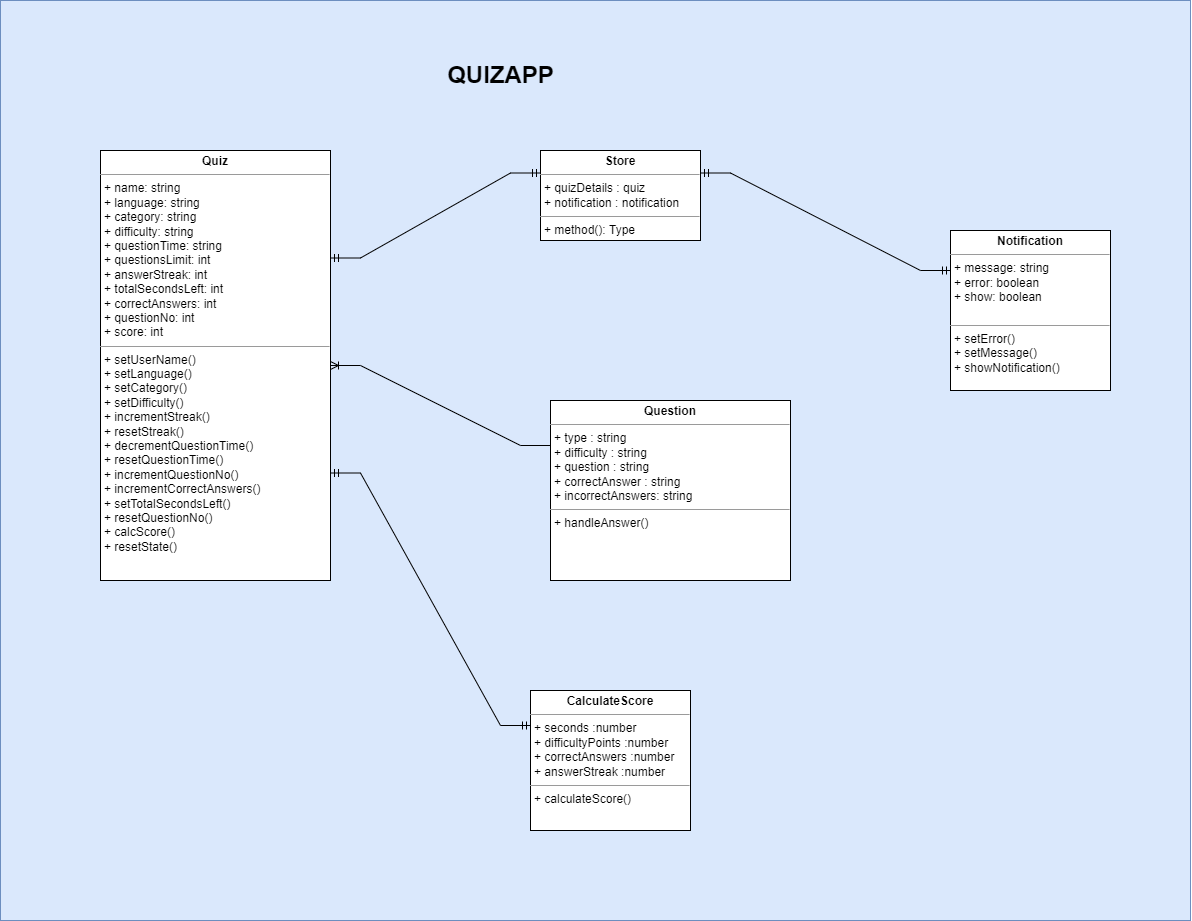

The diagram above was exported from draw.io. Its source (the exported page's mxGraphModel, read from the mxfile embedded in the PNG):
<mxGraphModel dx="2421" dy="2731" grid="1" gridSize="10" guides="1" tooltips="1" connect="1" arrows="1" fold="1" page="1" pageScale="1" pageWidth="1200" pageHeight="1920" math="0" shadow="0">
  <root>
    <mxCell id="0" />
    <mxCell id="1" parent="0" />
    <mxCell id="NBdEKu815DNkguXjuNJG-14" value="" style="rounded=0;whiteSpace=wrap;html=1;fontSize=24;fillColor=#dae8fc;strokeColor=#6c8ebf;" vertex="1" parent="1">
      <mxGeometry x="-160" y="-130" width="1190" height="920" as="geometry" />
    </mxCell>
    <mxCell id="NBdEKu815DNkguXjuNJG-1" value="&lt;p style=&quot;margin: 0px ; margin-top: 4px ; text-align: center&quot;&gt;&lt;b&gt;Store&lt;/b&gt;&lt;/p&gt;&lt;hr size=&quot;1&quot;&gt;&lt;p style=&quot;margin: 0px ; margin-left: 4px&quot;&gt;+ quizDetails : quiz&lt;/p&gt;&lt;p style=&quot;margin: 0px ; margin-left: 4px&quot;&gt;+ notification : notification&lt;/p&gt;&lt;hr size=&quot;1&quot;&gt;&lt;p style=&quot;margin: 0px ; margin-left: 4px&quot;&gt;+ method(): Type&lt;/p&gt;" style="verticalAlign=top;align=left;overflow=fill;fontSize=12;fontFamily=Helvetica;html=1;" vertex="1" parent="1">
      <mxGeometry x="380" y="20" width="160" height="90" as="geometry" />
    </mxCell>
    <mxCell id="NBdEKu815DNkguXjuNJG-3" value="&lt;p style=&quot;margin: 0px ; margin-top: 4px ; text-align: center&quot;&gt;&lt;b&gt;Question&lt;/b&gt;&lt;/p&gt;&lt;hr size=&quot;1&quot;&gt;&lt;p style=&quot;margin: 0px ; margin-left: 4px&quot;&gt;+ type : string&lt;/p&gt;&lt;p style=&quot;margin: 0px ; margin-left: 4px&quot;&gt;+ difficulty : string&lt;/p&gt;&lt;p style=&quot;margin: 0px ; margin-left: 4px&quot;&gt;+ question : string&lt;/p&gt;&lt;p style=&quot;margin: 0px ; margin-left: 4px&quot;&gt;+ correctAnswer : string&lt;/p&gt;&lt;p style=&quot;margin: 0px ; margin-left: 4px&quot;&gt;+ incorrectAnswers: string&lt;/p&gt;&lt;hr size=&quot;1&quot;&gt;&lt;p style=&quot;margin: 0px ; margin-left: 4px&quot;&gt;+ handleAnswer()&lt;/p&gt;" style="verticalAlign=top;align=left;overflow=fill;fontSize=12;fontFamily=Helvetica;html=1;" vertex="1" parent="1">
      <mxGeometry x="390" y="270" width="240" height="180" as="geometry" />
    </mxCell>
    <mxCell id="NBdEKu815DNkguXjuNJG-4" value="&lt;p style=&quot;margin: 0px ; margin-top: 4px ; text-align: center&quot;&gt;&lt;b&gt;Notification&lt;/b&gt;&lt;/p&gt;&lt;hr size=&quot;1&quot;&gt;&lt;p style=&quot;margin: 0px ; margin-left: 4px&quot;&gt;+&amp;nbsp;&lt;span&gt;message: string&lt;/span&gt;&lt;/p&gt;&lt;p style=&quot;margin: 0px ; margin-left: 4px&quot;&gt;+ error: boolean&lt;/p&gt;&lt;p style=&quot;margin: 0px ; margin-left: 4px&quot;&gt;+ show: boolean&lt;/p&gt;&lt;div&gt;&lt;br&gt;&lt;/div&gt;&lt;hr size=&quot;1&quot;&gt;&lt;p style=&quot;margin: 0px ; margin-left: 4px&quot;&gt;+&amp;nbsp;&lt;span&gt;setError()&lt;/span&gt;&lt;/p&gt;&lt;p style=&quot;margin: 0px ; margin-left: 4px&quot;&gt;+ setMessage()&lt;/p&gt;&lt;p style=&quot;margin: 0px ; margin-left: 4px&quot;&gt;+ showNotification()&lt;/p&gt;" style="verticalAlign=top;align=left;overflow=fill;fontSize=12;fontFamily=Helvetica;html=1;" vertex="1" parent="1">
      <mxGeometry x="790" y="100" width="160" height="160" as="geometry" />
    </mxCell>
    <mxCell id="NBdEKu815DNkguXjuNJG-5" value="&lt;p style=&quot;margin: 0px ; margin-top: 4px ; text-align: center&quot;&gt;&lt;b&gt;Quiz&lt;/b&gt;&lt;/p&gt;&lt;hr size=&quot;1&quot;&gt;&lt;p style=&quot;margin: 0px ; margin-left: 4px&quot;&gt;+ name: string&lt;/p&gt;&lt;p style=&quot;margin: 0px ; margin-left: 4px&quot;&gt;+ language: string&lt;/p&gt;&lt;p style=&quot;margin: 0px ; margin-left: 4px&quot;&gt;+ category: string&lt;/p&gt;&lt;p style=&quot;margin: 0px ; margin-left: 4px&quot;&gt;+ difficulty: string&lt;/p&gt;&lt;p style=&quot;margin: 0px ; margin-left: 4px&quot;&gt;+ questionTime: string&lt;/p&gt;&lt;p style=&quot;margin: 0px ; margin-left: 4px&quot;&gt;+ questionsLimit: int&lt;/p&gt;&lt;p style=&quot;margin: 0px ; margin-left: 4px&quot;&gt;+ answerStreak: int&lt;/p&gt;&lt;p style=&quot;margin: 0px ; margin-left: 4px&quot;&gt;+ totalSecondsLeft: int&lt;/p&gt;&lt;p style=&quot;margin: 0px ; margin-left: 4px&quot;&gt;+ correctAnswers: int&lt;/p&gt;&lt;p style=&quot;margin: 0px ; margin-left: 4px&quot;&gt;+ questionNo: int&lt;/p&gt;&lt;p style=&quot;margin: 0px ; margin-left: 4px&quot;&gt;+ score: int&lt;/p&gt;&lt;hr size=&quot;1&quot;&gt;&lt;p style=&quot;margin: 0px ; margin-left: 4px&quot;&gt;+ setUserName()&lt;/p&gt;&lt;p style=&quot;margin: 0px ; margin-left: 4px&quot;&gt;+ setLanguage()&lt;/p&gt;&lt;p style=&quot;margin: 0px ; margin-left: 4px&quot;&gt;+ setCategory()&lt;/p&gt;&lt;p style=&quot;margin: 0px ; margin-left: 4px&quot;&gt;+ setDifficulty()&lt;/p&gt;&lt;p style=&quot;margin: 0px ; margin-left: 4px&quot;&gt;+ incrementStreak()&lt;/p&gt;&lt;p style=&quot;margin: 0px ; margin-left: 4px&quot;&gt;+ resetStreak()&lt;/p&gt;&lt;p style=&quot;margin: 0px ; margin-left: 4px&quot;&gt;+ decrementQuestionTime()&lt;/p&gt;&lt;p style=&quot;margin: 0px ; margin-left: 4px&quot;&gt;+ resetQuestionTime()&lt;/p&gt;&lt;p style=&quot;margin: 0px ; margin-left: 4px&quot;&gt;+ incrementQuestionNo()&lt;/p&gt;&lt;p style=&quot;margin: 0px ; margin-left: 4px&quot;&gt;+ incrementCorrectAnswers()&amp;nbsp;&lt;/p&gt;&lt;p style=&quot;margin: 0px ; margin-left: 4px&quot;&gt;+ setTotalSecondsLeft()&amp;nbsp;&lt;/p&gt;&lt;p style=&quot;margin: 0px ; margin-left: 4px&quot;&gt;+ resetQuestionNo()&amp;nbsp;&lt;/p&gt;&lt;p style=&quot;margin: 0px ; margin-left: 4px&quot;&gt;+ calcScore()&amp;nbsp;&lt;/p&gt;&lt;p style=&quot;margin: 0px ; margin-left: 4px&quot;&gt;+ resetState()&lt;/p&gt;" style="verticalAlign=top;align=left;overflow=fill;fontSize=12;fontFamily=Helvetica;html=1;" vertex="1" parent="1">
      <mxGeometry x="-60" y="20" width="230" height="430" as="geometry" />
    </mxCell>
    <mxCell id="NBdEKu815DNkguXjuNJG-7" value="&lt;p style=&quot;margin: 0px ; margin-top: 4px ; text-align: center&quot;&gt;&lt;b&gt;CalculateScore&lt;/b&gt;&lt;br&gt;&lt;/p&gt;&lt;hr size=&quot;1&quot;&gt;&lt;p style=&quot;margin: 0px ; margin-left: 4px&quot;&gt;+&amp;nbsp;&lt;span&gt;seconds :number&lt;/span&gt;&lt;/p&gt;&lt;p style=&quot;margin: 0px ; margin-left: 4px&quot;&gt;+ difficultyPoints :number&lt;/p&gt;&lt;p style=&quot;margin: 0px ; margin-left: 4px&quot;&gt;+ correctAnswers :number&lt;/p&gt;&lt;p style=&quot;margin: 0px ; margin-left: 4px&quot;&gt;+ answerStreak :number&lt;/p&gt;&lt;hr size=&quot;1&quot;&gt;&lt;p style=&quot;margin: 0px ; margin-left: 4px&quot;&gt;+&amp;nbsp;calculateScore()&lt;/p&gt;" style="verticalAlign=top;align=left;overflow=fill;fontSize=12;fontFamily=Helvetica;html=1;" vertex="1" parent="1">
      <mxGeometry x="370" y="560" width="160" height="140" as="geometry" />
    </mxCell>
    <mxCell id="NBdEKu815DNkguXjuNJG-8" value="" style="edgeStyle=entityRelationEdgeStyle;fontSize=12;html=1;endArrow=ERmandOne;startArrow=ERmandOne;rounded=0;exitX=1;exitY=0.25;exitDx=0;exitDy=0;entryX=0;entryY=0.25;entryDx=0;entryDy=0;" edge="1" parent="1" source="NBdEKu815DNkguXjuNJG-5" target="NBdEKu815DNkguXjuNJG-1">
      <mxGeometry width="100" height="100" relative="1" as="geometry">
        <mxPoint x="470" y="430" as="sourcePoint" />
        <mxPoint x="570" y="330" as="targetPoint" />
      </mxGeometry>
    </mxCell>
    <mxCell id="NBdEKu815DNkguXjuNJG-10" value="" style="edgeStyle=entityRelationEdgeStyle;fontSize=12;html=1;endArrow=ERmandOne;startArrow=ERmandOne;rounded=0;exitX=0;exitY=0.25;exitDx=0;exitDy=0;entryX=1;entryY=0.25;entryDx=0;entryDy=0;" edge="1" parent="1" source="NBdEKu815DNkguXjuNJG-4" target="NBdEKu815DNkguXjuNJG-1">
      <mxGeometry width="100" height="100" relative="1" as="geometry">
        <mxPoint x="600" y="440" as="sourcePoint" />
        <mxPoint x="700" y="340" as="targetPoint" />
      </mxGeometry>
    </mxCell>
    <mxCell id="NBdEKu815DNkguXjuNJG-11" value="" style="edgeStyle=entityRelationEdgeStyle;fontSize=12;html=1;endArrow=ERoneToMany;rounded=0;exitX=0;exitY=0.25;exitDx=0;exitDy=0;" edge="1" parent="1" source="NBdEKu815DNkguXjuNJG-3" target="NBdEKu815DNkguXjuNJG-5">
      <mxGeometry width="100" height="100" relative="1" as="geometry">
        <mxPoint x="490" y="430" as="sourcePoint" />
        <mxPoint x="590" y="330" as="targetPoint" />
      </mxGeometry>
    </mxCell>
    <mxCell id="NBdEKu815DNkguXjuNJG-12" value="" style="edgeStyle=entityRelationEdgeStyle;fontSize=12;html=1;endArrow=ERmandOne;startArrow=ERmandOne;rounded=0;exitX=1;exitY=0.75;exitDx=0;exitDy=0;entryX=0;entryY=0.25;entryDx=0;entryDy=0;" edge="1" parent="1" source="NBdEKu815DNkguXjuNJG-5" target="NBdEKu815DNkguXjuNJG-7">
      <mxGeometry width="100" height="100" relative="1" as="geometry">
        <mxPoint x="490" y="430" as="sourcePoint" />
        <mxPoint x="590" y="330" as="targetPoint" />
      </mxGeometry>
    </mxCell>
    <mxCell id="NBdEKu815DNkguXjuNJG-13" value="QUIZAPP" style="text;html=1;align=center;verticalAlign=middle;resizable=0;points=[];autosize=1;strokeColor=none;fillColor=none;fontSize=24;fontStyle=1" vertex="1" parent="1">
      <mxGeometry x="280" y="-70" width="120" height="30" as="geometry" />
    </mxCell>
  </root>
</mxGraphModel>